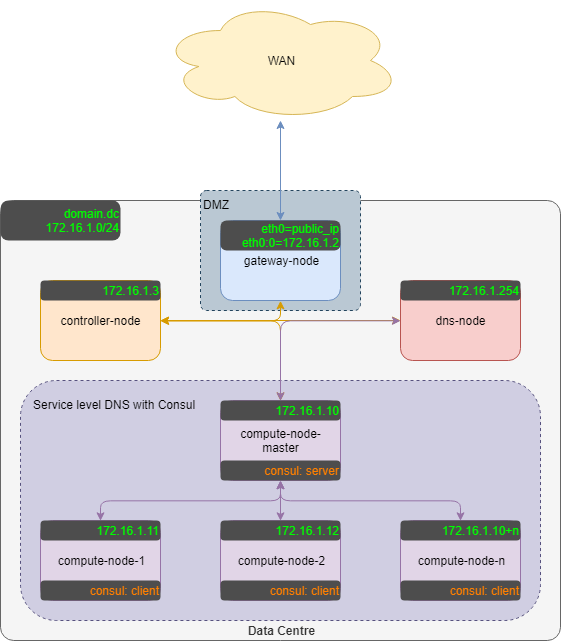

The diagram above was exported from draw.io. Its source (the exported page's mxGraphModel, read from the mxfile embedded in the PNG):
<mxGraphModel dx="724" dy="939" grid="1" gridSize="10" guides="1" tooltips="1" connect="1" arrows="1" fold="1" page="0" pageScale="1" pageWidth="827" pageHeight="1169" math="0" shadow="0">
  <root>
    <mxCell id="0" />
    <mxCell id="1" parent="0" />
    <mxCell id="c4DoU6qSBaiS_s4_V55B-1" value="WAN" style="ellipse;shape=cloud;whiteSpace=wrap;html=1;fillColor=#fff2cc;strokeColor=#d6b656;" parent="1" vertex="1">
      <mxGeometry x="320" y="-40" width="240" height="120" as="geometry" />
    </mxCell>
    <mxCell id="c4DoU6qSBaiS_s4_V55B-10" value="DataCentre" parent="0" />
    <mxCell id="c4DoU6qSBaiS_s4_V55B-3" value="Data Centre" style="rounded=1;whiteSpace=wrap;html=1;comic=0;shadow=0;glass=0;arcSize=3;fillColor=#f5f5f5;strokeColor=#666666;fontColor=#333333;labelPosition=center;verticalLabelPosition=middle;align=center;verticalAlign=bottom;spacingBottom=0;fontStyle=1" parent="c4DoU6qSBaiS_s4_V55B-10" vertex="1">
      <mxGeometry x="160" y="160" width="560" height="440" as="geometry" />
    </mxCell>
    <mxCell id="c4DoU6qSBaiS_s4_V55B-16" value="Compute Node Boundary" parent="0" />
    <mxCell id="c4DoU6qSBaiS_s4_V55B-17" value="Service level DNS with Consul" style="rounded=1;whiteSpace=wrap;html=1;shadow=0;glass=0;comic=0;align=left;dashed=1;fillColor=#d0cee2;strokeColor=#56517e;verticalAlign=top;spacingLeft=10;spacingTop=10;" parent="c4DoU6qSBaiS_s4_V55B-16" vertex="1">
      <mxGeometry x="180" y="340" width="520" height="240" as="geometry" />
    </mxCell>
    <mxCell id="c4DoU6qSBaiS_s4_V55B-11" value="Infrastructure Nodes" parent="0" />
    <mxCell id="c4DoU6qSBaiS_s4_V55B-5" value="DMZ" style="rounded=1;whiteSpace=wrap;html=1;comic=0;shadow=0;glass=0;arcSize=5;verticalAlign=top;labelPosition=center;verticalLabelPosition=middle;align=left;fillColor=#bac8d3;strokeColor=#23445d;dashed=1;" parent="c4DoU6qSBaiS_s4_V55B-11" vertex="1">
      <mxGeometry x="360" y="150" width="160" height="120" as="geometry" />
    </mxCell>
    <mxCell id="c4DoU6qSBaiS_s4_V55B-6" value="gateway-node" style="rounded=1;whiteSpace=wrap;html=1;shadow=0;glass=0;comic=0;fillColor=#dae8fc;strokeColor=#6c8ebf;" parent="c4DoU6qSBaiS_s4_V55B-11" vertex="1">
      <mxGeometry x="380" y="180" width="120" height="80" as="geometry" />
    </mxCell>
    <mxCell id="c4DoU6qSBaiS_s4_V55B-7" value="dns-node" style="rounded=1;whiteSpace=wrap;html=1;shadow=0;glass=0;comic=0;fillColor=#f8cecc;strokeColor=#b85450;" parent="c4DoU6qSBaiS_s4_V55B-11" vertex="1">
      <mxGeometry x="560" y="240" width="120" height="80" as="geometry" />
    </mxCell>
    <mxCell id="c4DoU6qSBaiS_s4_V55B-8" value="controller-node" style="rounded=1;whiteSpace=wrap;html=1;shadow=0;glass=0;comic=0;fillColor=#ffe6cc;strokeColor=#d79b00;" parent="c4DoU6qSBaiS_s4_V55B-11" vertex="1">
      <mxGeometry x="200" y="240" width="120" height="80" as="geometry" />
    </mxCell>
    <mxCell id="gTFhbWlev9EEdRLRz1ZX-4" value="" style="endArrow=classic;startArrow=classic;html=1;exitX=1;exitY=0.5;exitDx=0;exitDy=0;entryX=0.5;entryY=1;entryDx=0;entryDy=0;edgeStyle=orthogonalEdgeStyle;fillColor=#ffe6cc;strokeColor=#d79b00;" edge="1" parent="c4DoU6qSBaiS_s4_V55B-11" source="c4DoU6qSBaiS_s4_V55B-8" target="c4DoU6qSBaiS_s4_V55B-6">
      <mxGeometry width="50" height="50" relative="1" as="geometry">
        <mxPoint x="310" y="310" as="sourcePoint" />
        <mxPoint x="360" y="260" as="targetPoint" />
      </mxGeometry>
    </mxCell>
    <mxCell id="gTFhbWlev9EEdRLRz1ZX-5" value="" style="endArrow=classic;startArrow=classic;html=1;exitX=1;exitY=0.5;exitDx=0;exitDy=0;fillColor=#ffe6cc;strokeColor=#d79b00;" edge="1" parent="c4DoU6qSBaiS_s4_V55B-11" source="c4DoU6qSBaiS_s4_V55B-8" target="c4DoU6qSBaiS_s4_V55B-7">
      <mxGeometry width="50" height="50" relative="1" as="geometry">
        <mxPoint x="330" y="290" as="sourcePoint" />
        <mxPoint x="450" y="270" as="targetPoint" />
      </mxGeometry>
    </mxCell>
    <mxCell id="gTFhbWlev9EEdRLRz1ZX-6" value="" style="endArrow=classic;startArrow=classic;html=1;exitX=1;exitY=0.5;exitDx=0;exitDy=0;entryX=0.5;entryY=0;entryDx=0;entryDy=0;edgeStyle=orthogonalEdgeStyle;fillColor=#ffe6cc;strokeColor=#d79b00;" edge="1" parent="c4DoU6qSBaiS_s4_V55B-11" source="c4DoU6qSBaiS_s4_V55B-8" target="c4DoU6qSBaiS_s4_V55B-9">
      <mxGeometry width="50" height="50" relative="1" as="geometry">
        <mxPoint x="330" y="290" as="sourcePoint" />
        <mxPoint x="570" y="290" as="targetPoint" />
      </mxGeometry>
    </mxCell>
    <mxCell id="c4DoU6qSBaiS_s4_V55B-31" value="" style="endArrow=classic;startArrow=classic;html=1;fontColor=#FF8000;fillColor=#dae8fc;strokeColor=#6c8ebf;exitX=0.5;exitY=0;exitDx=0;exitDy=0;" parent="c4DoU6qSBaiS_s4_V55B-11" source="c4DoU6qSBaiS_s4_V55B-6" target="c4DoU6qSBaiS_s4_V55B-1" edge="1">
      <mxGeometry width="50" height="50" relative="1" as="geometry">
        <mxPoint x="470" y="130" as="sourcePoint" />
        <mxPoint x="470" y="50" as="targetPoint" />
      </mxGeometry>
    </mxCell>
    <mxCell id="c4DoU6qSBaiS_s4_V55B-12" value="Compute Nodes" parent="0" />
    <mxCell id="c4DoU6qSBaiS_s4_V55B-9" value="compute-node-master" style="rounded=1;whiteSpace=wrap;html=1;shadow=0;glass=0;comic=0;fillColor=#e1d5e7;strokeColor=#9673a6;" parent="c4DoU6qSBaiS_s4_V55B-12" vertex="1">
      <mxGeometry x="380" y="360" width="120" height="80" as="geometry" />
    </mxCell>
    <mxCell id="c4DoU6qSBaiS_s4_V55B-13" value="&lt;span style=&quot;white-space: normal&quot;&gt;compute-node-2&lt;/span&gt;" style="rounded=1;whiteSpace=wrap;html=1;shadow=0;glass=0;comic=0;fillColor=#e1d5e7;strokeColor=#9673a6;" parent="c4DoU6qSBaiS_s4_V55B-12" vertex="1">
      <mxGeometry x="380" y="480" width="120" height="80" as="geometry" />
    </mxCell>
    <mxCell id="c4DoU6qSBaiS_s4_V55B-14" value="&lt;span style=&quot;white-space: normal&quot;&gt;compute-node-n&lt;/span&gt;" style="rounded=1;whiteSpace=wrap;html=1;shadow=0;glass=0;comic=0;fillColor=#e1d5e7;strokeColor=#9673a6;" parent="c4DoU6qSBaiS_s4_V55B-12" vertex="1">
      <mxGeometry x="560" y="480" width="120" height="80" as="geometry" />
    </mxCell>
    <mxCell id="c4DoU6qSBaiS_s4_V55B-15" value="compute-node-1" style="rounded=1;whiteSpace=wrap;html=1;shadow=0;glass=0;comic=0;fillColor=#e1d5e7;strokeColor=#9673a6;" parent="c4DoU6qSBaiS_s4_V55B-12" vertex="1">
      <mxGeometry x="200" y="480" width="120" height="80" as="geometry" />
    </mxCell>
    <mxCell id="gTFhbWlev9EEdRLRz1ZX-7" value="" style="endArrow=classic;startArrow=classic;html=1;exitX=0;exitY=0.5;exitDx=0;exitDy=0;edgeStyle=orthogonalEdgeStyle;fillColor=#e1d5e7;strokeColor=#9673a6;entryX=0.5;entryY=0;entryDx=0;entryDy=0;" edge="1" parent="c4DoU6qSBaiS_s4_V55B-12" source="c4DoU6qSBaiS_s4_V55B-7" target="c4DoU6qSBaiS_s4_V55B-9">
      <mxGeometry width="50" height="50" relative="1" as="geometry">
        <mxPoint x="264" y="489" as="sourcePoint" />
        <mxPoint x="450" y="450" as="targetPoint" />
      </mxGeometry>
    </mxCell>
    <mxCell id="gTFhbWlev9EEdRLRz1ZX-8" value="" style="endArrow=classic;startArrow=classic;html=1;exitX=0.5;exitY=0;exitDx=0;exitDy=0;entryX=0.5;entryY=1;entryDx=0;entryDy=0;fillColor=#e1d5e7;strokeColor=#9673a6;edgeStyle=orthogonalEdgeStyle;" edge="1" parent="c4DoU6qSBaiS_s4_V55B-12" source="c4DoU6qSBaiS_s4_V55B-15" target="c4DoU6qSBaiS_s4_V55B-9">
      <mxGeometry width="50" height="50" relative="1" as="geometry">
        <mxPoint x="240" y="480" as="sourcePoint" />
        <mxPoint x="290" y="430" as="targetPoint" />
      </mxGeometry>
    </mxCell>
    <mxCell id="gTFhbWlev9EEdRLRz1ZX-9" value="" style="endArrow=classic;startArrow=classic;html=1;exitX=0.5;exitY=0;exitDx=0;exitDy=0;entryX=0.5;entryY=1;entryDx=0;entryDy=0;fillColor=#e1d5e7;strokeColor=#9673a6;edgeStyle=orthogonalEdgeStyle;" edge="1" parent="c4DoU6qSBaiS_s4_V55B-12" source="c4DoU6qSBaiS_s4_V55B-13" target="c4DoU6qSBaiS_s4_V55B-9">
      <mxGeometry width="50" height="50" relative="1" as="geometry">
        <mxPoint x="270" y="490" as="sourcePoint" />
        <mxPoint x="450" y="450" as="targetPoint" />
      </mxGeometry>
    </mxCell>
    <mxCell id="gTFhbWlev9EEdRLRz1ZX-10" value="" style="endArrow=classic;startArrow=classic;html=1;exitX=0.5;exitY=0;exitDx=0;exitDy=0;fillColor=#e1d5e7;strokeColor=#9673a6;edgeStyle=orthogonalEdgeStyle;" edge="1" parent="c4DoU6qSBaiS_s4_V55B-12" source="c4DoU6qSBaiS_s4_V55B-14">
      <mxGeometry width="50" height="50" relative="1" as="geometry">
        <mxPoint x="450" y="490" as="sourcePoint" />
        <mxPoint x="440" y="440" as="targetPoint" />
      </mxGeometry>
    </mxCell>
    <mxCell id="c4DoU6qSBaiS_s4_V55B-20" value="ip addresses" parent="0" />
    <mxCell id="c4DoU6qSBaiS_s4_V55B-19" value="eth0=public_ip&lt;br&gt;eth0:0=172.16.1.2" style="rounded=1;whiteSpace=wrap;html=1;shadow=0;glass=0;dashed=1;comic=0;fillColor=#4D4D4D;align=right;arcSize=20;fontColor=#00FF00;strokeColor=none;" parent="c4DoU6qSBaiS_s4_V55B-20" vertex="1">
      <mxGeometry x="380" y="180" width="120" height="30" as="geometry" />
    </mxCell>
    <mxCell id="c4DoU6qSBaiS_s4_V55B-18" value="domain.dc&lt;br&gt;172.16.1.0/24" style="rounded=1;whiteSpace=wrap;html=1;shadow=0;glass=0;dashed=1;comic=0;fillColor=#4D4D4D;align=right;arcSize=20;fontColor=#00FF00;strokeColor=none;" parent="c4DoU6qSBaiS_s4_V55B-20" vertex="1">
      <mxGeometry x="160" y="160" width="120" height="40" as="geometry" />
    </mxCell>
    <mxCell id="c4DoU6qSBaiS_s4_V55B-21" value="172.16.1.3" style="rounded=1;whiteSpace=wrap;html=1;shadow=0;glass=0;dashed=1;comic=0;fillColor=#4D4D4D;align=right;arcSize=20;fontColor=#00FF00;strokeColor=none;" parent="c4DoU6qSBaiS_s4_V55B-20" vertex="1">
      <mxGeometry x="200" y="240" width="120" height="20" as="geometry" />
    </mxCell>
    <mxCell id="c4DoU6qSBaiS_s4_V55B-22" value="172.16.1.254" style="rounded=1;whiteSpace=wrap;html=1;shadow=0;glass=0;dashed=1;comic=0;fillColor=#4D4D4D;align=right;arcSize=20;fontColor=#00FF00;strokeColor=none;" parent="c4DoU6qSBaiS_s4_V55B-20" vertex="1">
      <mxGeometry x="560" y="240" width="120" height="20" as="geometry" />
    </mxCell>
    <mxCell id="c4DoU6qSBaiS_s4_V55B-23" value="172.16.1.10" style="rounded=1;whiteSpace=wrap;html=1;shadow=0;glass=0;dashed=1;comic=0;fillColor=#4D4D4D;align=right;arcSize=20;fontColor=#00FF00;strokeColor=none;" parent="c4DoU6qSBaiS_s4_V55B-20" vertex="1">
      <mxGeometry x="380" y="360" width="120" height="20" as="geometry" />
    </mxCell>
    <mxCell id="c4DoU6qSBaiS_s4_V55B-24" value="172.16.1.11" style="rounded=1;whiteSpace=wrap;html=1;shadow=0;glass=0;dashed=1;comic=0;fillColor=#4D4D4D;align=right;arcSize=20;fontColor=#00FF00;strokeColor=none;" parent="c4DoU6qSBaiS_s4_V55B-20" vertex="1">
      <mxGeometry x="200" y="480" width="120" height="20" as="geometry" />
    </mxCell>
    <mxCell id="c4DoU6qSBaiS_s4_V55B-25" value="172.16.1.12" style="rounded=1;whiteSpace=wrap;html=1;shadow=0;glass=0;dashed=1;comic=0;fillColor=#4D4D4D;align=right;arcSize=20;fontColor=#00FF00;strokeColor=none;" parent="c4DoU6qSBaiS_s4_V55B-20" vertex="1">
      <mxGeometry x="380" y="480" width="120" height="20" as="geometry" />
    </mxCell>
    <mxCell id="c4DoU6qSBaiS_s4_V55B-26" value="172.16.1.10+n" style="rounded=1;whiteSpace=wrap;html=1;shadow=0;glass=0;dashed=1;comic=0;fillColor=#4D4D4D;align=right;arcSize=20;fontColor=#00FF00;strokeColor=none;" parent="c4DoU6qSBaiS_s4_V55B-20" vertex="1">
      <mxGeometry x="560" y="480" width="120" height="20" as="geometry" />
    </mxCell>
    <mxCell id="c4DoU6qSBaiS_s4_V55B-27" value="consul: server" style="rounded=1;whiteSpace=wrap;html=1;shadow=0;glass=0;dashed=1;comic=0;fillColor=#4D4D4D;align=right;arcSize=20;fontColor=#FF8000;strokeColor=none;" parent="c4DoU6qSBaiS_s4_V55B-20" vertex="1">
      <mxGeometry x="380" y="420" width="120" height="20" as="geometry" />
    </mxCell>
    <mxCell id="c4DoU6qSBaiS_s4_V55B-28" value="consul: client" style="rounded=1;whiteSpace=wrap;html=1;shadow=0;glass=0;dashed=1;comic=0;fillColor=#4D4D4D;align=right;arcSize=20;fontColor=#FF8000;strokeColor=none;" parent="c4DoU6qSBaiS_s4_V55B-20" vertex="1">
      <mxGeometry x="200" y="540" width="120" height="20" as="geometry" />
    </mxCell>
    <mxCell id="c4DoU6qSBaiS_s4_V55B-29" value="consul: client" style="rounded=1;whiteSpace=wrap;html=1;shadow=0;glass=0;dashed=1;comic=0;fillColor=#4D4D4D;align=right;arcSize=20;fontColor=#FF8000;strokeColor=none;" parent="c4DoU6qSBaiS_s4_V55B-20" vertex="1">
      <mxGeometry x="380" y="540" width="120" height="20" as="geometry" />
    </mxCell>
    <mxCell id="c4DoU6qSBaiS_s4_V55B-30" value="consul: client" style="rounded=1;whiteSpace=wrap;html=1;shadow=0;glass=0;dashed=1;comic=0;fillColor=#4D4D4D;align=right;arcSize=20;fontColor=#FF8000;strokeColor=none;" parent="c4DoU6qSBaiS_s4_V55B-20" vertex="1">
      <mxGeometry x="560" y="540" width="120" height="20" as="geometry" />
    </mxCell>
  </root>
</mxGraphModel>